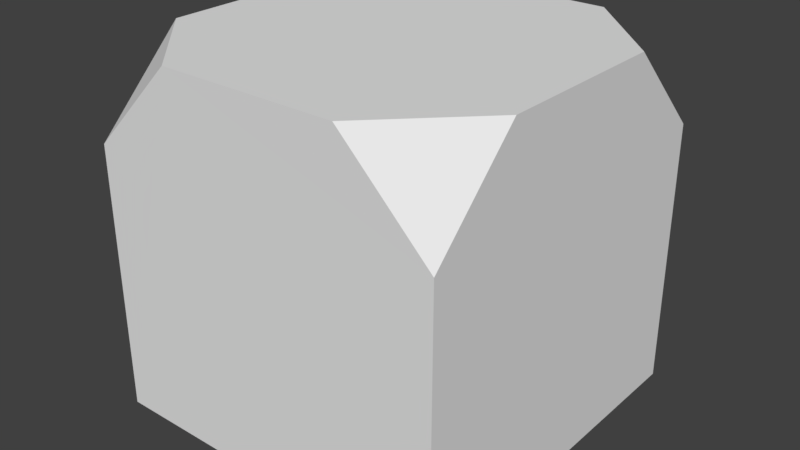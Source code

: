 # Source: RDS.blend  (saved by Blender 2.79.0; exported with 4.5.12 LTS)
import bpy
from mathutils import Matrix  # noqa: F401  (used for matrix-valued properties, if any)

bpy.ops.wm.read_factory_settings(use_empty=True)
scene = bpy.context.scene
scene.name = 'Scene'

# ---- collections
col_collection_1 = bpy.data.collections.new('Collection 1'); scene.collection.children.link(col_collection_1)

# ---- materials (node trees are filled in below, after node groups)
mat_rds_material = bpy.data.materials.new('RDS_Material')
mat_rds_material.alpha_threshold = 0.0
mat_rds_material.use_transparent_shadow = False
mat_rds_material.roughness = 0.5
mat_rds_material.line_color = (0.0, 0.0, 0.0, 1.0)

# ---- material node trees

# ---- world
world_world = bpy.data.worlds.new('World'); scene.world = world_world
world_world.color = (0.05088, 0.05088, 0.05088)
world_world.use_sun_shadow = False
world_world.sun_shadow_jitter_overblur = 0.0
world_world.cycles.sampling_method = 'MANUAL'

# ---- meshes
me_cube = bpy.data.meshes.new('Cube')
me_cube.from_pydata([(-0.9987, -1.004, 0.001324), (-0.5, -1.0, 2.0), (-1.0, -0.5, 2.0), (-1.0, -1.0, 1.5), (-0.9987, 1.004, 0.001324), (-0.5, 1.0, 2.0), (-1.0, 1.0, 1.5), (-1.0, 0.5, 2.0), (1.002, -1.004, 0.001324), (0.5, -1.0, 2.0), (1.0, -1.0, 1.5), (1.0, -0.5, 2.0), (1.002, 1.004, 0.001324), (1.0, 0.5, 2.0), (1.0, 1.0, 1.5), (0.5, 1.0, 2.0)], [], [(8, 10, 9, 1, 3, 0), (12, 14, 13, 11, 10, 8), (13, 15, 5, 7, 2, 1, 9, 11), (4, 6, 5, 15, 14, 12), (1, 2, 3), (5, 6, 7), (9, 10, 11), (4, 12, 8, 0), (13, 14, 15), (0, 3, 2, 7, 6, 4)])
_uv = me_cube.uv_layers.new(name='UVMap')
_uv.uv.foreach_set('vector', [0.7332, 0.2512, 0.7328, 0.2522, 0.6155, 0.2522, 0.3808, 0.2522, 0.2634, 0.2522, 0.2637, 0.2512, 0.7332, 0.7226, 0.7328, 0.7216, 0.7328, 0.6042, 0.7328, 0.3695, 0.7328, 0.2522, 0.7332, 0.2512, 0.7328, 0.6042, 0.6155, 0.7216, 0.3808, 0.7216, 0.2634, 0.6042, 0.2634, 0.3695, 0.3808, 0.2522, 0.6155, 0.2522, 0.7328, 0.3695, 0.2637, 0.7226, 0.2634, 0.7216, 0.3808, 0.7216, 0.6155, 0.7216, 0.7328, 0.7216, 0.7332, 0.7226, 0.3808, 0.2522, 0.2634, 0.3695, 0.2634, 0.2522, 0.3808, 0.7216, 0.2634, 0.7216, 0.2634, 0.6042, 0.6155, 0.2522, 0.7328, 0.2522, 0.7328, 0.3695, 0.2637, 0.7226, 0.7332, 0.7226, 0.7332, 0.2512, 0.2637, 0.2512, 0.7328, 0.6042, 0.7328, 0.7216, 0.6155, 0.7216, 0.2637, 0.2512, 0.2634, 0.2522, 0.2634, 0.3695, 0.2634, 0.6042, 0.2634, 0.7216, 0.2637, 0.7226])
me_cube.materials.append(mat_rds_material)
me_cube.use_remesh_preserve_volume = False
me_cube.use_remesh_preserve_attributes = False
me_cube.use_mirror_vertex_groups = False
me_cube.update()

# ---- objects
ob_cube = bpy.data.objects.new('Cube', me_cube)

# ---- transforms, parenting, visibility, modifiers, constraints
ob_cube.location = (0.0002969, -1.751, 0.001224)
ob_cube.lineart.crease_threshold = 0.0

# ---- collection membership
col_collection_1.objects.link(ob_cube)

# ---- scene / render settings (as saved in the file)
scene.frame_start = 1; scene.frame_end = 250; scene.frame_set(1)
scene.render.engine = 'BLENDER_EEVEE_NEXT'
scene.render.resolution_percentage = 50
scene.render.dither_intensity = 0.0
scene.cycles.use_denoising = False
scene.cycles.samples = 128
scene.cycles.sampling_pattern = 'TABULATED_SOBOL'
scene.cycles.use_adaptive_sampling = False
scene.cycles.use_light_tree = False
scene.cycles.blur_glossy = 0.0
scene.cycles.sample_clamp_indirect = 0.0
scene.view_settings.view_transform = 'Standard'
bpy.context.view_layer.update()

# ---- added for rendering (the .blend has no active camera and no usable light): camera, sun
cam_auto = bpy.data.cameras.new('AutoCamera')
cam_auto.lens = 50.0
cam_auto.sensor_width = 36.0
cam_auto.clip_end = 1000.0
ob_auto_camera = bpy.data.objects.new('AutoCamera', cam_auto)
scene.collection.objects.link(ob_auto_camera)
ob_auto_camera.location = (3.21092, -5.60264, 3.56978)
ob_auto_camera.rotation_euler = (1.09748, -7.21219e-08, 0.694738)
scene.camera = ob_auto_camera
light_auto_sun = bpy.data.lights.new('AutoSun', 'SUN')
light_auto_sun.energy = 3.0
light_auto_sun.angle = 0.0523599
ob_auto_sun = bpy.data.objects.new('AutoSun', light_auto_sun)
scene.collection.objects.link(ob_auto_sun)
ob_auto_sun.rotation_euler = (0.872665, 0.174533, 0.523599)
bpy.context.view_layer.update()
